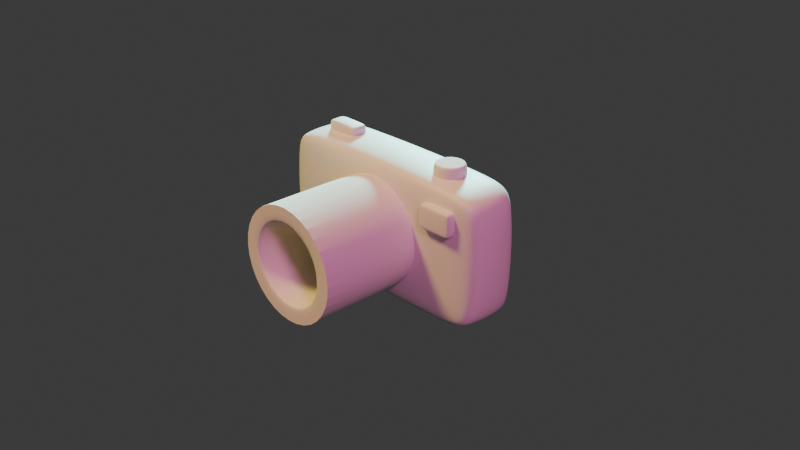 # Source: figma2.blend  (saved by Blender 4.3.32; exported with 4.5.12 LTS)
import bpy
from mathutils import Matrix  # noqa: F401  (used for matrix-valued properties, if any)

bpy.ops.wm.read_factory_settings(use_empty=True)
scene = bpy.context.scene
scene.name = 'Scene'

# ---- collections
col_collection = bpy.data.collections.new('Collection'); scene.collection.children.link(col_collection)

# ---- materials (node trees are filled in below, after node groups)
mat_material = bpy.data.materials.new('Material')
mat_material.alpha_threshold = 0.0
mat_material.roughness = 0.5
mat_material.line_color = (0.0, 0.0, 0.0, 1.0)

# ---- material node trees
mat_material.use_nodes = True; mat_material.node_tree.nodes.clear()
_N = mat_material.node_tree.nodes; _L = mat_material.node_tree.links
n0 = _N.new('ShaderNodeOutputMaterial'); n0.name = 'Material Output'; n0.location = (300, 300)
n1 = _N.new('ShaderNodeBsdfPrincipled'); n1.name = 'Principled BSDF'; n1.location = (10, 300)
n1.inputs[3].default_value = 1.45
_L.new(n1.outputs[0], n0.inputs[0])
n0.is_active_output = True

# ---- world
world_world = bpy.data.worlds.new('World'); scene.world = world_world
world_world.use_nodes = True; world_world.node_tree.nodes.clear()
_N = world_world.node_tree.nodes; _L = world_world.node_tree.links
n0 = _N.new('ShaderNodeOutputWorld'); n0.name = 'World Output'; n0.location = (300, 300)
n1 = _N.new('ShaderNodeBackground'); n1.name = 'Background'; n1.location = (10, 300)
n1.inputs[0].default_value = (0.05088, 0.05088, 0.05088, 1.0)
_L.new(n1.outputs[0], n0.inputs[0])
n0.is_active_output = True
world_world.color = (0.05088, 0.05088, 0.05088)
world_world.sun_shadow_jitter_overblur = 0.0

# ---- cameras
cam_camera = bpy.data.cameras.new('Camera')
cam_camera.clip_end = 100.0
cam_camera.ortho_scale = 7.314

# ---- lights
light_light = bpy.data.lights.new('Light', 'SUN')
light_light.color = (1.0, 0.6947, 0.09314)
light_light.angle = 0.1993
light_light.energy = 3.0
light_light.shadow_soft_size = 0.1
light_light.shadow_cascade_max_distance = 1000.0
light_light_001 = bpy.data.lights.new('Light.001', 'SUN')
light_light_001.color = (0.2983, 1.0, 1.0)
light_light_001.angle = 0.1993
light_light_001.shadow_soft_size = 0.1
light_light_001.shadow_cascade_max_distance = 1000.0
light_light_002 = bpy.data.lights.new('Light.002', 'SUN')
light_light_002.color = (1.0, 0.2122, 0.5702)
light_light_002.angle = 0.1993
light_light_002.energy = 2.0
light_light_002.shadow_soft_size = 0.1
light_light_002.shadow_cascade_max_distance = 1000.0

# ---- meshes
me_cube = bpy.data.meshes.new('Cube')
me_cube.from_pydata([(1.0, 1.0, 1.0), (1.0, 1.0, -1.0), (1.0, -1.0, 1.0), (1.0, -1.0, -1.0), (-1.0, 1.0, 1.0), (-1.0, 1.0, -1.0), (-1.0, -1.0, 1.0), (-1.0, -1.0, -1.0)], [], [(0, 4, 6, 2), (3, 2, 6, 7), (7, 6, 4, 5), (5, 1, 3, 7), (1, 0, 2, 3), (5, 4, 0, 1)])
me_cube.polygons.foreach_set('use_smooth', [True] * 6)
_uv = me_cube.uv_layers.new(name='UVMap')
_uv.uv.foreach_set('vector', [0.625, 0.5, 0.875, 0.5, 0.875, 0.75, 0.625, 0.75, 0.375, 0.75, 0.625, 0.75, 0.625, 1.0, 0.375, 1.0, 0.375, 0.0, 0.625, 0.0, 0.625, 0.25, 0.375, 0.25, 0.125, 0.5, 0.375, 0.5, 0.375, 0.75, 0.125, 0.75, 0.375, 0.5, 0.625, 0.5, 0.625, 0.75, 0.375, 0.75, 0.375, 0.25, 0.625, 0.25, 0.625, 0.5, 0.375, 0.5])
me_cube.materials.append(mat_material)
me_cube.use_mirror_vertex_groups = False
me_cube.update()
me_cylinder = bpy.data.meshes.new('Cylinder')
me_cylinder.from_pydata([(0.0, 1.0, -1.0), (0.0, 0.6682, 1.0), (0.1951, 0.9808, -1.0), (0.1304, 0.6554, 1.0), (0.3827, 0.9239, -1.0), (0.2557, 0.6173, 1.0), (0.5556, 0.8315, -1.0), (0.3712, 0.5556, 1.0), (0.7071, 0.7071, -1.0), (0.4725, 0.4725, 1.0), (0.8315, 0.5556, -1.0), (0.5556, 0.3712, 1.0), (0.9239, 0.3827, -1.0), (0.6173, 0.2557, 1.0), (0.9808, 0.1951, -1.0), (0.6554, 0.1304, 1.0), (1.0, 0.0, -1.0), (0.6682, 0.0, 1.0), (0.9808, -0.1951, -1.0), (0.6554, -0.1304, 1.0), (0.9239, -0.3827, -1.0), (0.6173, -0.2557, 1.0), (0.8315, -0.5556, -1.0), (0.5556, -0.3712, 1.0), (0.7071, -0.7071, -1.0), (0.4725, -0.4725, 1.0), (0.5556, -0.8315, -1.0), (0.3712, -0.5556, 1.0), (0.3827, -0.9239, -1.0), (0.2557, -0.6173, 1.0), (0.1951, -0.9808, -1.0), (0.1304, -0.6554, 1.0), (0.0, -1.0, -1.0), (0.0, -0.6682, 1.0), (-0.1951, -0.9808, -1.0), (-0.1304, -0.6554, 1.0), (-0.3827, -0.9239, -1.0), (-0.2557, -0.6173, 1.0), (-0.5556, -0.8315, -1.0), (-0.3712, -0.5556, 1.0), (-0.7071, -0.7071, -1.0), (-0.4725, -0.4725, 1.0), (-0.8315, -0.5556, -1.0), (-0.5556, -0.3712, 1.0), (-0.9239, -0.3827, -1.0), (-0.6173, -0.2557, 1.0), (-0.9808, -0.1951, -1.0), (-0.6554, -0.1304, 1.0), (-1.0, 0.0, -1.0), (-0.6682, 0.0, 1.0), (-0.9808, 0.1951, -1.0), (-0.6554, 0.1304, 1.0), (-0.9239, 0.3827, -1.0), (-0.6173, 0.2557, 1.0), (-0.8315, 0.5556, -1.0), (-0.5556, 0.3712, 1.0), (-0.7071, 0.7071, -1.0), (-0.4725, 0.4725, 1.0), (-0.5556, 0.8315, -1.0), (-0.3712, 0.5556, 1.0), (-0.3827, 0.9239, -1.0), (-0.2557, 0.6173, 1.0), (-0.1951, 0.9808, -1.0), (-0.1304, 0.6554, 1.0), (0.1951, 0.9808, 1.0), (0.0, 1.0, 1.0), (0.3827, 0.9239, 1.0), (0.5556, 0.8315, 1.0), (0.7071, 0.7071, 1.0), (0.8315, 0.5556, 1.0), (0.9239, 0.3827, 1.0), (0.9808, 0.1951, 1.0), (1.0, 0.0, 1.0), (0.9808, -0.1951, 1.0), (0.9239, -0.3827, 1.0), (0.8315, -0.5556, 1.0), (0.7071, -0.7071, 1.0), (0.5556, -0.8315, 1.0), (0.3827, -0.9239, 1.0), (0.1951, -0.9808, 1.0), (0.0, -1.0, 1.0), (-0.1951, -0.9808, 1.0), (-0.3827, -0.9239, 1.0), (-0.5556, -0.8315, 1.0), (-0.7071, -0.7071, 1.0), (-0.8315, -0.5556, 1.0), (-0.9239, -0.3827, 1.0), (-0.9808, -0.1951, 1.0), (-1.0, 0.0, 1.0), (-0.9808, 0.1951, 1.0), (-0.9239, 0.3827, 1.0), (-0.8315, 0.5556, 1.0), (-0.7071, 0.7071, 1.0), (-0.5556, 0.8315, 1.0), (-0.3827, 0.9239, 1.0), (-0.1951, 0.9808, 1.0), (0.1951, 0.9808, 1.0), (0.0, 1.0, 1.0), (0.3827, 0.9239, 1.0), (0.5556, 0.8315, 1.0), (0.7071, 0.7071, 1.0), (0.8315, 0.5556, 1.0), (0.9239, 0.3827, 1.0), (0.9808, 0.1951, 1.0), (1.0, 0.0, 1.0), (0.9808, -0.1951, 1.0), (0.9239, -0.3827, 1.0), (0.8315, -0.5556, 1.0), (0.7071, -0.7071, 1.0), (0.5556, -0.8315, 1.0), (0.3827, -0.9239, 1.0), (0.1951, -0.9808, 1.0), (0.0, -1.0, 1.0), (-0.1951, -0.9808, 1.0), (-0.3827, -0.9239, 1.0), (-0.5556, -0.8315, 1.0), (-0.7071, -0.7071, 1.0), (-0.8315, -0.5556, 1.0), (-0.9239, -0.3827, 1.0), (-0.9808, -0.1951, 1.0), (-1.0, 0.0, 1.0), (-0.9808, 0.1951, 1.0), (-0.9239, 0.3827, 1.0), (-0.8315, 0.5556, 1.0), (-0.7071, 0.7071, 1.0), (-0.5556, 0.8315, 1.0), (-0.3827, 0.9239, 1.0), (-0.1951, 0.9808, 1.0), (0.1951, 0.9808, 1.0), (0.0, 1.0, 1.0), (0.3827, 0.9239, 1.0), (0.5556, 0.8315, 1.0), (0.7071, 0.7071, 1.0), (0.8315, 0.5556, 1.0), (0.9239, 0.3827, 1.0), (0.9808, 0.1951, 1.0), (1.0, 0.0, 1.0), (0.9808, -0.1951, 1.0), (0.9239, -0.3827, 1.0), (0.8315, -0.5556, 1.0), (0.7071, -0.7071, 1.0), (0.5556, -0.8315, 1.0), (0.3827, -0.9239, 1.0), (0.1951, -0.9808, 1.0), (0.0, -1.0, 1.0), (-0.1951, -0.9808, 1.0), (-0.3827, -0.9239, 1.0), (-0.5556, -0.8315, 1.0), (-0.7071, -0.7071, 1.0), (-0.8315, -0.5556, 1.0), (-0.9239, -0.3827, 1.0), (-0.9808, -0.1951, 1.0), (-1.0, 0.0, 1.0), (-0.9808, 0.1951, 1.0), (-0.9239, 0.3827, 1.0), (-0.8315, 0.5556, 1.0), (-0.7071, 0.7071, 1.0), (-0.5556, 0.8315, 1.0), (-0.3827, 0.9239, 1.0), (-0.1951, 0.9808, 1.0), (0.1951, 0.9808, 1.0), (0.0, 1.0, 1.0), (0.3827, 0.9239, 1.0), (0.5556, 0.8315, 1.0), (0.7071, 0.7071, 1.0), (0.8315, 0.5556, 1.0), (0.9239, 0.3827, 1.0), (0.9808, 0.1951, 1.0), (1.0, 0.0, 1.0), (0.9808, -0.1951, 1.0), (0.9239, -0.3827, 1.0), (0.8315, -0.5556, 1.0), (0.7071, -0.7071, 1.0), (0.5556, -0.8315, 1.0), (0.3827, -0.9239, 1.0), (0.1951, -0.9808, 1.0), (0.0, -1.0, 1.0), (-0.1951, -0.9808, 1.0), (-0.3827, -0.9239, 1.0), (-0.5556, -0.8315, 1.0), (-0.7071, -0.7071, 1.0), (-0.8315, -0.5556, 1.0), (-0.9239, -0.3827, 1.0), (-0.9808, -0.1951, 1.0), (-1.0, 0.0, 1.0), (-0.9808, 0.1951, 1.0), (-0.9239, 0.3827, 1.0), (-0.8315, 0.5556, 1.0), (-0.7071, 0.7071, 1.0), (-0.5556, 0.8315, 1.0), (-0.3827, 0.9239, 1.0), (-0.1951, 0.9808, 1.0), (0.1304, 0.6554, -1.898), (0.0, 0.6682, -1.898), (0.2557, 0.6173, -1.898), (0.3712, 0.5556, -1.898), (0.4725, 0.4725, -1.898), (0.5556, 0.3712, -1.898), (0.6173, 0.2557, -1.898), (0.6554, 0.1304, -1.898), (0.6682, -1.267e-07, -1.898), (0.6554, -0.1304, -1.898), (0.6173, -0.2557, -1.898), (0.5556, -0.3712, -1.898), (0.4725, -0.4725, -1.898), (0.3712, -0.5556, -1.898), (0.2557, -0.6173, -1.898), (0.1304, -0.6554, -1.898), (0.0, -0.6682, -1.898), (-0.1304, -0.6554, -1.898), (-0.2557, -0.6173, -1.898), (-0.3712, -0.5556, -1.898), (-0.4725, -0.4725, -1.898), (-0.5556, -0.3712, -1.898), (-0.6173, -0.2557, -1.898), (-0.6554, -0.1304, -1.898), (-0.6682, -1.267e-07, -1.898), (-0.6554, 0.1304, -1.898), (-0.6173, 0.2557, -1.898), (-0.5556, 0.3712, -1.898), (-0.4725, 0.4725, -1.898), (-0.3712, 0.5556, -1.898), (-0.2557, 0.6173, -1.898), (-0.1304, 0.6554, -1.898)], [], [(0, 65, 64, 2), (2, 64, 66, 4), (4, 66, 67, 6), (6, 67, 68, 8), (8, 68, 69, 10), (10, 69, 70, 12), (12, 70, 71, 14), (14, 71, 72, 16), (16, 72, 73, 18), (18, 73, 74, 20), (20, 74, 75, 22), (22, 75, 76, 24), (24, 76, 77, 26), (26, 77, 78, 28), (28, 78, 79, 30), (30, 79, 80, 32), (32, 80, 81, 34), (34, 81, 82, 36), (36, 82, 83, 38), (38, 83, 84, 40), (40, 84, 85, 42), (42, 85, 86, 44), (44, 86, 87, 46), (46, 87, 88, 48), (48, 88, 89, 50), (50, 89, 90, 52), (52, 90, 91, 54), (54, 91, 92, 56), (56, 92, 93, 58), (58, 93, 94, 60), (27, 25, 204, 205), (60, 94, 95, 62), (62, 95, 65, 0), (0, 2, 4, 6, 8, 10, 12, 14, 16, 18, 20, 22, 24, 26, 28, 30, 32, 34, 36, 38, 40, 42, 44, 46, 48, 50, 52, 54, 56, 58, 60, 62), (97, 96, 64, 65), (96, 98, 66, 64), (98, 99, 67, 66), (99, 100, 68, 67), (100, 101, 69, 68), (101, 102, 70, 69), (102, 103, 71, 70), (103, 104, 72, 71), (104, 105, 73, 72), (105, 106, 74, 73), (106, 107, 75, 74), (107, 108, 76, 75), (108, 109, 77, 76), (109, 110, 78, 77), (110, 111, 79, 78), (111, 112, 80, 79), (112, 113, 81, 80), (113, 114, 82, 81), (114, 115, 83, 82), (115, 116, 84, 83), (116, 117, 85, 84), (117, 118, 86, 85), (118, 119, 87, 86), (119, 120, 88, 87), (120, 121, 89, 88), (121, 122, 90, 89), (122, 123, 91, 90), (123, 124, 92, 91), (124, 125, 93, 92), (125, 126, 94, 93), (126, 127, 95, 94), (127, 97, 65, 95), (129, 128, 96, 97), (128, 130, 98, 96), (130, 131, 99, 98), (131, 132, 100, 99), (132, 133, 101, 100), (133, 134, 102, 101), (134, 135, 103, 102), (135, 136, 104, 103), (136, 137, 105, 104), (137, 138, 106, 105), (138, 139, 107, 106), (139, 140, 108, 107), (140, 141, 109, 108), (141, 142, 110, 109), (142, 143, 111, 110), (143, 144, 112, 111), (144, 145, 113, 112), (145, 146, 114, 113), (146, 147, 115, 114), (147, 148, 116, 115), (148, 149, 117, 116), (149, 150, 118, 117), (150, 151, 119, 118), (151, 152, 120, 119), (152, 153, 121, 120), (153, 154, 122, 121), (154, 155, 123, 122), (155, 156, 124, 123), (156, 157, 125, 124), (157, 158, 126, 125), (158, 159, 127, 126), (159, 129, 97, 127), (161, 160, 128, 129), (160, 162, 130, 128), (162, 163, 131, 130), (163, 164, 132, 131), (164, 165, 133, 132), (165, 166, 134, 133), (166, 167, 135, 134), (167, 168, 136, 135), (168, 169, 137, 136), (169, 170, 138, 137), (170, 171, 139, 138), (171, 172, 140, 139), (172, 173, 141, 140), (173, 174, 142, 141), (174, 175, 143, 142), (175, 176, 144, 143), (176, 177, 145, 144), (177, 178, 146, 145), (178, 179, 147, 146), (179, 180, 148, 147), (180, 181, 149, 148), (181, 182, 150, 149), (182, 183, 151, 150), (183, 184, 152, 151), (184, 185, 153, 152), (185, 186, 154, 153), (186, 187, 155, 154), (187, 188, 156, 155), (188, 189, 157, 156), (189, 190, 158, 157), (190, 191, 159, 158), (191, 161, 129, 159), (1, 3, 160, 161), (3, 5, 162, 160), (5, 7, 163, 162), (7, 9, 164, 163), (9, 11, 165, 164), (11, 13, 166, 165), (13, 15, 167, 166), (15, 17, 168, 167), (17, 19, 169, 168), (19, 21, 170, 169), (21, 23, 171, 170), (23, 25, 172, 171), (25, 27, 173, 172), (27, 29, 174, 173), (29, 31, 175, 174), (31, 33, 176, 175), (33, 35, 177, 176), (35, 37, 178, 177), (37, 39, 179, 178), (39, 41, 180, 179), (41, 43, 181, 180), (43, 45, 182, 181), (45, 47, 183, 182), (47, 49, 184, 183), (49, 51, 185, 184), (51, 53, 186, 185), (53, 55, 187, 186), (55, 57, 188, 187), (57, 59, 189, 188), (59, 61, 190, 189), (61, 63, 191, 190), (63, 1, 161, 191), (192, 193, 223, 222, 221, 220, 219, 218, 217, 216, 215, 214, 213, 212, 211, 210, 209, 208, 207, 206, 205, 204, 203, 202, 201, 200, 199, 198, 197, 196, 195, 194), (55, 53, 218, 219), (29, 27, 205, 206), (3, 1, 193, 192), (57, 55, 219, 220), (31, 29, 206, 207), (5, 3, 192, 194), (59, 57, 220, 221), (33, 31, 207, 208), (7, 5, 194, 195), (61, 59, 221, 222), (35, 33, 208, 209), (9, 7, 195, 196), (63, 61, 222, 223), (37, 35, 209, 210), (11, 9, 196, 197), (1, 63, 223, 193), (39, 37, 210, 211), (13, 11, 197, 198), (41, 39, 211, 212), (15, 13, 198, 199), (43, 41, 212, 213), (17, 15, 199, 200), (45, 43, 213, 214), (19, 17, 200, 201), (47, 45, 214, 215), (21, 19, 201, 202), (49, 47, 215, 216), (23, 21, 202, 203), (51, 49, 216, 217), (25, 23, 203, 204), (53, 51, 217, 218)])
me_cylinder.polygons.foreach_set('use_smooth', [True] * 194)
_uv = me_cylinder.uv_layers.new(name='UVMap')
_uv.uv.foreach_set('vector', [1.0, 0.5, 1.0, 1.0, 0.9688, 1.0, 0.9688, 0.5, 0.9688, 0.5, 0.9688, 1.0, 0.9375, 1.0, 0.9375, 0.5, 0.9375, 0.5, 0.9375, 1.0, 0.9062, 1.0, 0.9062, 0.5, 0.9062, 0.5, 0.9062, 1.0, 0.875, 1.0, 0.875, 0.5, 0.875, 0.5, 0.875, 1.0, 0.8438, 1.0, 0.8438, 0.5, 0.8438, 0.5, 0.8438, 1.0, 0.8125, 1.0, 0.8125, 0.5, 0.8125, 0.5, 0.8125, 1.0, 0.7812, 1.0, 0.7812, 0.5, 0.7812, 0.5, 0.7812, 1.0, 0.75, 1.0, 0.75, 0.5, 0.75, 0.5, 0.75, 1.0, 0.7188, 1.0, 0.7188, 0.5, 0.7188, 0.5, 0.7188, 1.0, 0.6875, 1.0, 0.6875, 0.5, 0.6875, 0.5, 0.6875, 1.0, 0.6562, 1.0, 0.6562, 0.5, 0.6562, 0.5, 0.6562, 1.0, 0.625, 1.0, 0.625, 0.5, 0.625, 0.5, 0.625, 1.0, 0.5938, 1.0, 0.5938, 0.5, 0.5938, 0.5, 0.5938, 1.0, 0.5625, 1.0, 0.5625, 0.5, 0.5625, 0.5, 0.5625, 1.0, 0.5312, 1.0, 0.5312, 0.5, 0.5312, 0.5, 0.5312, 1.0, 0.5, 1.0, 0.5, 0.5, 0.5, 0.5, 0.5, 1.0, 0.4688, 1.0, 0.4688, 0.5, 0.4688, 0.5, 0.4688, 1.0, 0.4375, 1.0, 0.4375, 0.5, 0.4375, 0.5, 0.4375, 1.0, 0.4062, 1.0, 0.4062, 0.5, 0.4062, 0.5, 0.4062, 1.0, 0.375, 1.0, 0.375, 0.5, 0.375, 0.5, 0.375, 1.0, 0.3438, 1.0, 0.3438, 0.5, 0.3438, 0.5, 0.3438, 1.0, 0.3125, 1.0, 0.3125, 0.5, 0.3125, 0.5, 0.3125, 1.0, 0.2812, 1.0, 0.2812, 0.5, 0.2812, 0.5, 0.2812, 1.0, 0.25, 1.0, 0.25, 0.5, 0.25, 0.5, 0.25, 1.0, 0.2188, 1.0, 0.2188, 0.5, 0.2188, 0.5, 0.2188, 1.0, 0.1875, 1.0, 0.1875, 0.5, 0.1875, 0.5, 0.1875, 1.0, 0.1562, 1.0, 0.1562, 0.5, 0.1562, 0.5, 0.1562, 1.0, 0.125, 1.0, 0.125, 0.5, 0.125, 0.5, 0.125, 1.0, 0.09375, 1.0, 0.09375, 0.5, 0.09375, 0.5, 0.09375, 1.0, 0.0625, 1.0, 0.0625, 0.5, 0.3391, 0.1167, 0.3634, 0.1366, 0.3634, 0.1366, 0.3391, 0.1167, 0.0625, 0.5, 0.0625, 1.0, 0.03125, 1.0, 0.03125, 0.5, 0.03125, 0.5, 0.03125, 1.0, 0.0, 1.0, 0.0, 0.5, 0.75, 0.49, 0.7968, 0.4854, 0.8418, 0.4717, 0.8833, 0.4496, 0.9197, 0.4197, 0.9496, 0.3833, 0.9717, 0.3418, 0.9854, 0.2968, 0.99, 0.25, 0.9854, 0.2032, 0.9717, 0.1582, 0.9496, 0.1167, 0.9197, 0.08029, 0.8833, 0.05045, 0.8418, 0.02827, 0.7968, 0.01461, 0.75, 0.01, 0.7032, 0.01461, 0.6582, 0.02827, 0.6167, 0.05045, 0.5803, 0.08029, 0.5504, 0.1167, 0.5283, 0.1582, 0.5146, 0.2032, 0.51, 0.25, 0.5146, 0.2968, 0.5283, 0.3418, 0.5504, 0.3833, 0.5803, 0.4197, 0.6167, 0.4496, 0.6582, 0.4717, 0.7032, 0.4854, 0.25, 0.49, 0.2968, 0.4854, 0.2968, 0.4854, 0.25, 0.49, 0.2968, 0.4854, 0.3418, 0.4717, 0.3418, 0.4717, 0.2968, 0.4854, 0.3418, 0.4717, 0.3833, 0.4496, 0.3833, 0.4496, 0.3418, 0.4717, 0.3833, 0.4496, 0.4197, 0.4197, 0.4197, 0.4197, 0.3833, 0.4496, 0.4197, 0.4197, 0.4496, 0.3833, 0.4496, 0.3833, 0.4197, 0.4197, 0.4496, 0.3833, 0.4717, 0.3418, 0.4717, 0.3418, 0.4496, 0.3833, 0.4717, 0.3418, 0.4854, 0.2968, 0.4854, 0.2968, 0.4717, 0.3418, 0.4854, 0.2968, 0.49, 0.25, 0.49, 0.25, 0.4854, 0.2968, 0.49, 0.25, 0.4854, 0.2032, 0.4854, 0.2032, 0.49, 0.25, 0.4854, 0.2032, 0.4717, 0.1582, 0.4717, 0.1582, 0.4854, 0.2032, 0.4717, 0.1582, 0.4496, 0.1167, 0.4496, 0.1167, 0.4717, 0.1582, 0.4496, 0.1167, 0.4197, 0.08029, 0.4197, 0.08029, 0.4496, 0.1167, 0.4197, 0.08029, 0.3833, 0.05045, 0.3833, 0.05045, 0.4197, 0.08029, 0.3833, 0.05045, 0.3418, 0.02827, 0.3418, 0.02827, 0.3833, 0.05045, 0.3418, 0.02827, 0.2968, 0.01461, 0.2968, 0.01461, 0.3418, 0.02827, 0.2968, 0.01461, 0.25, 0.01, 0.25, 0.01, 0.2968, 0.01461, 0.25, 0.01, 0.2032, 0.01461, 0.2032, 0.01461, 0.25, 0.01, 0.2032, 0.01461, 0.1582, 0.02827, 0.1582, 0.02827, 0.2032, 0.01461, 0.1582, 0.02827, 0.1167, 0.05045, 0.1167, 0.05045, 0.1582, 0.02827, 0.1167, 0.05045, 0.08029, 0.08029, 0.08029, 0.08029, 0.1167, 0.05045, 0.08029, 0.08029, 0.05045, 0.1167, 0.05045, 0.1167, 0.08029, 0.08029, 0.05045, 0.1167, 0.02827, 0.1582, 0.02827, 0.1582, 0.05045, 0.1167, 0.02827, 0.1582, 0.01461, 0.2032, 0.01461, 0.2032, 0.02827, 0.1582, 0.01461, 0.2032, 0.01, 0.25, 0.01, 0.25, 0.01461, 0.2032, 0.01, 0.25, 0.01461, 0.2968, 0.01461, 0.2968, 0.01, 0.25, 0.01461, 0.2968, 0.02827, 0.3418, 0.02827, 0.3418, 0.01461, 0.2968, 0.02827, 0.3418, 0.05045, 0.3833, 0.05045, 0.3833, 0.02827, 0.3418, 0.05045, 0.3833, 0.08029, 0.4197, 0.08029, 0.4197, 0.05045, 0.3833, 0.08029, 0.4197, 0.1167, 0.4496, 0.1167, 0.4496, 0.08029, 0.4197, 0.1167, 0.4496, 0.1582, 0.4717, 0.1582, 0.4717, 0.1167, 0.4496, 0.1582, 0.4717, 0.2032, 0.4854, 0.2032, 0.4854, 0.1582, 0.4717, 0.2032, 0.4854, 0.25, 0.49, 0.25, 0.49, 0.2032, 0.4854, 0.25, 0.49, 0.2968, 0.4854, 0.2968, 0.4854, 0.25, 0.49, 0.2968, 0.4854, 0.3418, 0.4717, 0.3418, 0.4717, 0.2968, 0.4854, 0.3418, 0.4717, 0.3833, 0.4496, 0.3833, 0.4496, 0.3418, 0.4717, 0.3833, 0.4496, 0.4197, 0.4197, 0.4197, 0.4197, 0.3833, 0.4496, 0.4197, 0.4197, 0.4496, 0.3833, 0.4496, 0.3833, 0.4197, 0.4197, 0.4496, 0.3833, 0.4717, 0.3418, 0.4717, 0.3418, 0.4496, 0.3833, 0.4717, 0.3418, 0.4854, 0.2968, 0.4854, 0.2968, 0.4717, 0.3418, 0.4854, 0.2968, 0.49, 0.25, 0.49, 0.25, 0.4854, 0.2968, 0.49, 0.25, 0.4854, 0.2032, 0.4854, 0.2032, 0.49, 0.25, 0.4854, 0.2032, 0.4717, 0.1582, 0.4717, 0.1582, 0.4854, 0.2032, 0.4717, 0.1582, 0.4496, 0.1167, 0.4496, 0.1167, 0.4717, 0.1582, 0.4496, 0.1167, 0.4197, 0.08029, 0.4197, 0.08029, 0.4496, 0.1167, 0.4197, 0.08029, 0.3833, 0.05045, 0.3833, 0.05045, 0.4197, 0.08029, 0.3833, 0.05045, 0.3418, 0.02827, 0.3418, 0.02827, 0.3833, 0.05045, 0.3418, 0.02827, 0.2968, 0.01461, 0.2968, 0.01461, 0.3418, 0.02827, 0.2968, 0.01461, 0.25, 0.01, 0.25, 0.01, 0.2968, 0.01461, 0.25, 0.01, 0.2032, 0.01461, 0.2032, 0.01461, 0.25, 0.01, 0.2032, 0.01461, 0.1582, 0.02827, 0.1582, 0.02827, 0.2032, 0.01461, 0.1582, 0.02827, 0.1167, 0.05045, 0.1167, 0.05045, 0.1582, 0.02827, 0.1167, 0.05045, 0.08029, 0.08029, 0.08029, 0.08029, 0.1167, 0.05045, 0.08029, 0.08029, 0.05045, 0.1167, 0.05045, 0.1167, 0.08029, 0.08029, 0.05045, 0.1167, 0.02827, 0.1582, 0.02827, 0.1582, 0.05045, 0.1167, 0.02827, 0.1582, 0.01461, 0.2032, 0.01461, 0.2032, 0.02827, 0.1582, 0.01461, 0.2032, 0.01, 0.25, 0.01, 0.25, 0.01461, 0.2032, 0.01, 0.25, 0.01461, 0.2968, 0.01461, 0.2968, 0.01, 0.25, 0.01461, 0.2968, 0.02827, 0.3418, 0.02827, 0.3418, 0.01461, 0.2968, 0.02827, 0.3418, 0.05045, 0.3833, 0.05045, 0.3833, 0.02827, 0.3418, 0.05045, 0.3833, 0.08029, 0.4197, 0.08029, 0.4197, 0.05045, 0.3833, 0.08029, 0.4197, 0.1167, 0.4496, 0.1167, 0.4496, 0.08029, 0.4197, 0.1167, 0.4496, 0.1582, 0.4717, 0.1582, 0.4717, 0.1167, 0.4496, 0.1582, 0.4717, 0.2032, 0.4854, 0.2032, 0.4854, 0.1582, 0.4717, 0.2032, 0.4854, 0.25, 0.49, 0.25, 0.49, 0.2032, 0.4854, 0.25, 0.49, 0.2968, 0.4854, 0.2968, 0.4854, 0.25, 0.49, 0.2968, 0.4854, 0.3418, 0.4717, 0.3418, 0.4717, 0.2968, 0.4854, 0.3418, 0.4717, 0.3833, 0.4496, 0.3833, 0.4496, 0.3418, 0.4717, 0.3833, 0.4496, 0.4197, 0.4197, 0.4197, 0.4197, 0.3833, 0.4496, 0.4197, 0.4197, 0.4496, 0.3833, 0.4496, 0.3833, 0.4197, 0.4197, 0.4496, 0.3833, 0.4717, 0.3418, 0.4717, 0.3418, 0.4496, 0.3833, 0.4717, 0.3418, 0.4854, 0.2968, 0.4854, 0.2968, 0.4717, 0.3418, 0.4854, 0.2968, 0.49, 0.25, 0.49, 0.25, 0.4854, 0.2968, 0.49, 0.25, 0.4854, 0.2032, 0.4854, 0.2032, 0.49, 0.25, 0.4854, 0.2032, 0.4717, 0.1582, 0.4717, 0.1582, 0.4854, 0.2032, 0.4717, 0.1582, 0.4496, 0.1167, 0.4496, 0.1167, 0.4717, 0.1582, 0.4496, 0.1167, 0.4197, 0.08029, 0.4197, 0.08029, 0.4496, 0.1167, 0.4197, 0.08029, 0.3833, 0.05045, 0.3833, 0.05045, 0.4197, 0.08029, 0.3833, 0.05045, 0.3418, 0.02827, 0.3418, 0.02827, 0.3833, 0.05045, 0.3418, 0.02827, 0.2968, 0.01461, 0.2968, 0.01461, 0.3418, 0.02827, 0.2968, 0.01461, 0.25, 0.01, 0.25, 0.01, 0.2968, 0.01461, 0.25, 0.01, 0.2032, 0.01461, 0.2032, 0.01461, 0.25, 0.01, 0.2032, 0.01461, 0.1582, 0.02827, 0.1582, 0.02827, 0.2032, 0.01461, 0.1582, 0.02827, 0.1167, 0.05045, 0.1167, 0.05045, 0.1582, 0.02827, 0.1167, 0.05045, 0.08029, 0.08029, 0.08029, 0.08029, 0.1167, 0.05045, 0.08029, 0.08029, 0.05045, 0.1167, 0.05045, 0.1167, 0.08029, 0.08029, 0.05045, 0.1167, 0.02827, 0.1582, 0.02827, 0.1582, 0.05045, 0.1167, 0.02827, 0.1582, 0.01461, 0.2032, 0.01461, 0.2032, 0.02827, 0.1582, 0.01461, 0.2032, 0.01, 0.25, 0.01, 0.25, 0.01461, 0.2032, 0.01, 0.25, 0.01461, 0.2968, 0.01461, 0.2968, 0.01, 0.25, 0.01461, 0.2968, 0.02827, 0.3418, 0.02827, 0.3418, 0.01461, 0.2968, 0.02827, 0.3418, 0.05045, 0.3833, 0.05045, 0.3833, 0.02827, 0.3418, 0.05045, 0.3833, 0.08029, 0.4197, 0.08029, 0.4197, 0.05045, 0.3833, 0.08029, 0.4197, 0.1167, 0.4496, 0.1167, 0.4496, 0.08029, 0.4197, 0.1167, 0.4496, 0.1582, 0.4717, 0.1582, 0.4717, 0.1167, 0.4496, 0.1582, 0.4717, 0.2032, 0.4854, 0.2032, 0.4854, 0.1582, 0.4717, 0.2032, 0.4854, 0.25, 0.49, 0.25, 0.49, 0.2032, 0.4854, 0.25, 0.4104, 0.2813, 0.4073, 0.2968, 0.4854, 0.25, 0.49, 0.2813, 0.4073, 0.3114, 0.3982, 0.3418, 0.4717, 0.2968, 0.4854, 0.3114, 0.3982, 0.3391, 0.3833, 0.3833, 0.4496, 0.3418, 0.4717, 0.3391, 0.3833, 0.3634, 0.3634, 0.4197, 0.4197, 0.3833, 0.4496, 0.3634, 0.3634, 0.3833, 0.3391, 0.4496, 0.3833, 0.4197, 0.4197, 0.3833, 0.3391, 0.3982, 0.3114, 0.4717, 0.3418, 0.4496, 0.3833, 0.3982, 0.3114, 0.4073, 0.2813, 0.4854, 0.2968, 0.4717, 0.3418, 0.4073, 0.2813, 0.4104, 0.25, 0.49, 0.25, 0.4854, 0.2968, 0.4104, 0.25, 0.4073, 0.2187, 0.4854, 0.2032, 0.49, 0.25, 0.4073, 0.2187, 0.3982, 0.1886, 0.4717, 0.1582, 0.4854, 0.2032, 0.3982, 0.1886, 0.3833, 0.1609, 0.4496, 0.1167, 0.4717, 0.1582, 0.3833, 0.1609, 0.3634, 0.1366, 0.4197, 0.08029, 0.4496, 0.1167, 0.3634, 0.1366, 0.3391, 0.1167, 0.3833, 0.05045, 0.4197, 0.08029, 0.3391, 0.1167, 0.3114, 0.1018, 0.3418, 0.02827, 0.3833, 0.05045, 0.3114, 0.1018, 0.2813, 0.09271, 0.2968, 0.01461, 0.3418, 0.02827, 0.2813, 0.09271, 0.25, 0.08963, 0.25, 0.01, 0.2968, 0.01461, 0.25, 0.08963, 0.2187, 0.09271, 0.2032, 0.01461, 0.25, 0.01, 0.2187, 0.09271, 0.1886, 0.1018, 0.1582, 0.02827, 0.2032, 0.01461, 0.1886, 0.1018, 0.1609, 0.1167, 0.1167, 0.05045, 0.1582, 0.02827, 0.1609, 0.1167, 0.1366, 0.1366, 0.08029, 0.08029, 0.1167, 0.05045, 0.1366, 0.1366, 0.1167, 0.1609, 0.05045, 0.1167, 0.08029, 0.08029, 0.1167, 0.1609, 0.1018, 0.1886, 0.02827, 0.1582, 0.05045, 0.1167, 0.1018, 0.1886, 0.09271, 0.2187, 0.01461, 0.2032, 0.02827, 0.1582, 0.09271, 0.2187, 0.08963, 0.25, 0.01, 0.25, 0.01461, 0.2032, 0.08963, 0.25, 0.09271, 0.2813, 0.01461, 0.2968, 0.01, 0.25, 0.09271, 0.2813, 0.1018, 0.3114, 0.02827, 0.3418, 0.01461, 0.2968, 0.1018, 0.3114, 0.1167, 0.3391, 0.05045, 0.3833, 0.02827, 0.3418, 0.1167, 0.3391, 0.1366, 0.3634, 0.08029, 0.4197, 0.05045, 0.3833, 0.1366, 0.3634, 0.1609, 0.3833, 0.1167, 0.4496, 0.08029, 0.4197, 0.1609, 0.3833, 0.1886, 0.3982, 0.1582, 0.4717, 0.1167, 0.4496, 0.1886, 0.3982, 0.2187, 0.4073, 0.2032, 0.4854, 0.1582, 0.4717, 0.2187, 0.4073, 0.25, 0.4104, 0.25, 0.49, 0.2032, 0.4854, 0.2813, 0.4073, 0.25, 0.4104, 0.2187, 0.4073, 0.1886, 0.3982, 0.1609, 0.3833, 0.1366, 0.3634, 0.1167, 0.3391, 0.1018, 0.3114, 0.09271, 0.2813, 0.08963, 0.25, 0.09271, 0.2187, 0.1018, 0.1886, 0.1167, 0.1609, 0.1366, 0.1366, 0.1609, 0.1167, 0.1886, 0.1018, 0.2187, 0.09271, 0.25, 0.08963, 0.2813, 0.09271, 0.3114, 0.1018, 0.3391, 0.1167, 0.3634, 0.1366, 0.3833, 0.1609, 0.3982, 0.1886, 0.4073, 0.2187, 0.4104, 0.25, 0.4073, 0.2813, 0.3982, 0.3114, 0.3833, 0.3391, 0.3634, 0.3634, 0.3391, 0.3833, 0.3114, 0.3982, 0.1167, 0.3391, 0.1018, 0.3114, 0.1018, 0.3114, 0.1167, 0.3391, 0.3114, 0.1018, 0.3391, 0.1167, 0.3391, 0.1167, 0.3114, 0.1018, 0.2813, 0.4073, 0.25, 0.4104, 0.25, 0.4104, 0.2813, 0.4073, 0.1366, 0.3634, 0.1167, 0.3391, 0.1167, 0.3391, 0.1366, 0.3634, 0.2813, 0.09271, 0.3114, 0.1018, 0.3114, 0.1018, 0.2813, 0.09271, 0.3114, 0.3982, 0.2813, 0.4073, 0.2813, 0.4073, 0.3114, 0.3982, 0.1609, 0.3833, 0.1366, 0.3634, 0.1366, 0.3634, 0.1609, 0.3833, 0.25, 0.08963, 0.2813, 0.09271, 0.2813, 0.09271, 0.25, 0.08963, 0.3391, 0.3833, 0.3114, 0.3982, 0.3114, 0.3982, 0.3391, 0.3833, 0.1886, 0.3982, 0.1609, 0.3833, 0.1609, 0.3833, 0.1886, 0.3982, 0.2187, 0.09271, 0.25, 0.08963, 0.25, 0.08963, 0.2187, 0.09271, 0.3634, 0.3634, 0.3391, 0.3833, 0.3391, 0.3833, 0.3634, 0.3634, 0.2187, 0.4073, 0.1886, 0.3982, 0.1886, 0.3982, 0.2187, 0.4073, 0.1886, 0.1018, 0.2187, 0.09271, 0.2187, 0.09271, 0.1886, 0.1018, 0.3833, 0.3391, 0.3634, 0.3634, 0.3634, 0.3634, 0.3833, 0.3391, 0.25, 0.4104, 0.2187, 0.4073, 0.2187, 0.4073, 0.25, 0.4104, 0.1609, 0.1167, 0.1886, 0.1018, 0.1886, 0.1018, 0.1609, 0.1167, 0.3982, 0.3114, 0.3833, 0.3391, 0.3833, 0.3391, 0.3982, 0.3114, 0.1366, 0.1366, 0.1609, 0.1167, 0.1609, 0.1167, 0.1366, 0.1366, 0.4073, 0.2813, 0.3982, 0.3114, 0.3982, 0.3114, 0.4073, 0.2813, 0.1167, 0.1609, 0.1366, 0.1366, 0.1366, 0.1366, 0.1167, 0.1609, 0.4104, 0.25, 0.4073, 0.2813, 0.4073, 0.2813, 0.4104, 0.25, 0.1018, 0.1886, 0.1167, 0.1609, 0.1167, 0.1609, 0.1018, 0.1886, 0.4073, 0.2187, 0.4104, 0.25, 0.4104, 0.25, 0.4073, 0.2187, 0.09271, 0.2187, 0.1018, 0.1886, 0.1018, 0.1886, 0.09271, 0.2187, 0.3982, 0.1886, 0.4073, 0.2187, 0.4073, 0.2187, 0.3982, 0.1886, 0.08963, 0.25, 0.09271, 0.2187, 0.09271, 0.2187, 0.08963, 0.25, 0.3833, 0.1609, 0.3982, 0.1886, 0.3982, 0.1886, 0.3833, 0.1609, 0.09271, 0.2813, 0.08963, 0.25, 0.08963, 0.25, 0.09271, 0.2813, 0.3634, 0.1366, 0.3833, 0.1609, 0.3833, 0.1609, 0.3634, 0.1366, 0.1018, 0.3114, 0.09271, 0.2813, 0.09271, 0.2813, 0.1018, 0.3114])
me_cylinder.update()
me_cube_001 = bpy.data.meshes.new('Cube.001')
me_cube_001.from_pydata([(1.0, 1.0, 1.0), (1.0, 1.0, -1.0), (1.0, -1.0, 1.0), (1.0, -1.0, -1.0), (-1.0, 1.0, 1.0), (-1.0, 1.0, -1.0), (-1.0, -1.0, 1.0), (-1.0, -1.0, -1.0)], [], [(0, 4, 6, 2), (3, 2, 6, 7), (7, 6, 4, 5), (5, 1, 3, 7), (1, 0, 2, 3), (5, 4, 0, 1)])
me_cube_001.polygons.foreach_set('use_smooth', [True] * 6)
_uv = me_cube_001.uv_layers.new(name='UVMap')
_uv.uv.foreach_set('vector', [0.625, 0.5, 0.875, 0.5, 0.875, 0.75, 0.625, 0.75, 0.375, 0.75, 0.625, 0.75, 0.625, 1.0, 0.375, 1.0, 0.375, 0.0, 0.625, 0.0, 0.625, 0.25, 0.375, 0.25, 0.125, 0.5, 0.375, 0.5, 0.375, 0.75, 0.125, 0.75, 0.375, 0.5, 0.625, 0.5, 0.625, 0.75, 0.375, 0.75, 0.375, 0.25, 0.625, 0.25, 0.625, 0.5, 0.375, 0.5])
me_cube_001.materials.append(mat_material)
me_cube_001.use_mirror_vertex_groups = False
me_cube_001.update()
me_cube_002 = bpy.data.meshes.new('Cube.002')
me_cube_002.from_pydata([(1.0, 1.0, 1.0), (1.0, 1.0, -1.0), (1.0, -1.0, 1.0), (1.0, -1.0, -1.0), (-1.0, 1.0, 1.0), (-1.0, 1.0, -1.0), (-1.0, -1.0, 1.0), (-1.0, -1.0, -1.0)], [], [(0, 4, 6, 2), (3, 2, 6, 7), (7, 6, 4, 5), (5, 1, 3, 7), (1, 0, 2, 3), (5, 4, 0, 1)])
me_cube_002.polygons.foreach_set('use_smooth', [True] * 6)
_uv = me_cube_002.uv_layers.new(name='UVMap')
_uv.uv.foreach_set('vector', [0.625, 0.5, 0.875, 0.5, 0.875, 0.75, 0.625, 0.75, 0.375, 0.75, 0.625, 0.75, 0.625, 1.0, 0.375, 1.0, 0.375, 0.0, 0.625, 0.0, 0.625, 0.25, 0.375, 0.25, 0.125, 0.5, 0.375, 0.5, 0.375, 0.75, 0.125, 0.75, 0.375, 0.5, 0.625, 0.5, 0.625, 0.75, 0.375, 0.75, 0.375, 0.25, 0.625, 0.25, 0.625, 0.5, 0.375, 0.5])
me_cube_002.materials.append(mat_material)
me_cube_002.use_mirror_vertex_groups = False
me_cube_002.update()
me_cylinder_001 = bpy.data.meshes.new('Cylinder.001')
me_cylinder_001.from_pydata([(0.0, 1.0, -1.0), (0.0, 0.6682, 1.0), (0.1951, 0.9808, -1.0), (0.1304, 0.6554, 1.0), (0.3827, 0.9239, -1.0), (0.2557, 0.6173, 1.0), (0.5556, 0.8315, -1.0), (0.3712, 0.5556, 1.0), (0.7071, 0.7071, -1.0), (0.4725, 0.4725, 1.0), (0.8315, 0.5556, -1.0), (0.5556, 0.3712, 1.0), (0.9239, 0.3827, -1.0), (0.6173, 0.2557, 1.0), (0.9808, 0.1951, -1.0), (0.6554, 0.1304, 1.0), (1.0, 0.0, -1.0), (0.6682, 0.0, 1.0), (0.9808, -0.1951, -1.0), (0.6554, -0.1304, 1.0), (0.9239, -0.3827, -1.0), (0.6173, -0.2557, 1.0), (0.8315, -0.5556, -1.0), (0.5556, -0.3712, 1.0), (0.7071, -0.7071, -1.0), (0.4725, -0.4725, 1.0), (0.5556, -0.8315, -1.0), (0.3712, -0.5556, 1.0), (0.3827, -0.9239, -1.0), (0.2557, -0.6173, 1.0), (0.1951, -0.9808, -1.0), (0.1304, -0.6554, 1.0), (0.0, -1.0, -1.0), (0.0, -0.6682, 1.0), (-0.1951, -0.9808, -1.0), (-0.1304, -0.6554, 1.0), (-0.3827, -0.9239, -1.0), (-0.2557, -0.6173, 1.0), (-0.5556, -0.8315, -1.0), (-0.3712, -0.5556, 1.0), (-0.7071, -0.7071, -1.0), (-0.4725, -0.4725, 1.0), (-0.8315, -0.5556, -1.0), (-0.5556, -0.3712, 1.0), (-0.9239, -0.3827, -1.0), (-0.6173, -0.2557, 1.0), (-0.9808, -0.1951, -1.0), (-0.6554, -0.1304, 1.0), (-1.0, 0.0, -1.0), (-0.6682, 0.0, 1.0), (-0.9808, 0.1951, -1.0), (-0.6554, 0.1304, 1.0), (-0.9239, 0.3827, -1.0), (-0.6173, 0.2557, 1.0), (-0.8315, 0.5556, -1.0), (-0.5556, 0.3712, 1.0), (-0.7071, 0.7071, -1.0), (-0.4725, 0.4725, 1.0), (-0.5556, 0.8315, -1.0), (-0.3712, 0.5556, 1.0), (-0.3827, 0.9239, -1.0), (-0.2557, 0.6173, 1.0), (-0.1951, 0.9808, -1.0), (-0.1304, 0.6554, 1.0), (0.1951, 0.9808, 1.0), (0.0, 1.0, 1.0), (0.3827, 0.9239, 1.0), (0.5556, 0.8315, 1.0), (0.7071, 0.7071, 1.0), (0.8315, 0.5556, 1.0), (0.9239, 0.3827, 1.0), (0.9808, 0.1951, 1.0), (1.0, 0.0, 1.0), (0.9808, -0.1951, 1.0), (0.9239, -0.3827, 1.0), (0.8315, -0.5556, 1.0), (0.7071, -0.7071, 1.0), (0.5556, -0.8315, 1.0), (0.3827, -0.9239, 1.0), (0.1951, -0.9808, 1.0), (0.0, -1.0, 1.0), (-0.1951, -0.9808, 1.0), (-0.3827, -0.9239, 1.0), (-0.5556, -0.8315, 1.0), (-0.7071, -0.7071, 1.0), (-0.8315, -0.5556, 1.0), (-0.9239, -0.3827, 1.0), (-0.9808, -0.1951, 1.0), (-1.0, 0.0, 1.0), (-0.9808, 0.1951, 1.0), (-0.9239, 0.3827, 1.0), (-0.8315, 0.5556, 1.0), (-0.7071, 0.7071, 1.0), (-0.5556, 0.8315, 1.0), (-0.3827, 0.9239, 1.0), (-0.1951, 0.9808, 1.0), (0.1951, 0.9808, 1.0), (0.0, 1.0, 1.0), (0.3827, 0.9239, 1.0), (0.5556, 0.8315, 1.0), (0.7071, 0.7071, 1.0), (0.8315, 0.5556, 1.0), (0.9239, 0.3827, 1.0), (0.9808, 0.1951, 1.0), (1.0, 0.0, 1.0), (0.9808, -0.1951, 1.0), (0.9239, -0.3827, 1.0), (0.8315, -0.5556, 1.0), (0.7071, -0.7071, 1.0), (0.5556, -0.8315, 1.0), (0.3827, -0.9239, 1.0), (0.1951, -0.9808, 1.0), (0.0, -1.0, 1.0), (-0.1951, -0.9808, 1.0), (-0.3827, -0.9239, 1.0), (-0.5556, -0.8315, 1.0), (-0.7071, -0.7071, 1.0), (-0.8315, -0.5556, 1.0), (-0.9239, -0.3827, 1.0), (-0.9808, -0.1951, 1.0), (-1.0, 0.0, 1.0), (-0.9808, 0.1951, 1.0), (-0.9239, 0.3827, 1.0), (-0.8315, 0.5556, 1.0), (-0.7071, 0.7071, 1.0), (-0.5556, 0.8315, 1.0), (-0.3827, 0.9239, 1.0), (-0.1951, 0.9808, 1.0), (0.1951, 0.9808, 1.0), (0.0, 1.0, 1.0), (0.3827, 0.9239, 1.0), (0.5556, 0.8315, 1.0), (0.7071, 0.7071, 1.0), (0.8315, 0.5556, 1.0), (0.9239, 0.3827, 1.0), (0.9808, 0.1951, 1.0), (1.0, 0.0, 1.0), (0.9808, -0.1951, 1.0), (0.9239, -0.3827, 1.0), (0.8315, -0.5556, 1.0), (0.7071, -0.7071, 1.0), (0.5556, -0.8315, 1.0), (0.3827, -0.9239, 1.0), (0.1951, -0.9808, 1.0), (0.0, -1.0, 1.0), (-0.1951, -0.9808, 1.0), (-0.3827, -0.9239, 1.0), (-0.5556, -0.8315, 1.0), (-0.7071, -0.7071, 1.0), (-0.8315, -0.5556, 1.0), (-0.9239, -0.3827, 1.0), (-0.9808, -0.1951, 1.0), (-1.0, 0.0, 1.0), (-0.9808, 0.1951, 1.0), (-0.9239, 0.3827, 1.0), (-0.8315, 0.5556, 1.0), (-0.7071, 0.7071, 1.0), (-0.5556, 0.8315, 1.0), (-0.3827, 0.9239, 1.0), (-0.1951, 0.9808, 1.0), (0.1951, 0.9808, 1.0), (0.0, 1.0, 1.0), (0.3827, 0.9239, 1.0), (0.5556, 0.8315, 1.0), (0.7071, 0.7071, 1.0), (0.8315, 0.5556, 1.0), (0.9239, 0.3827, 1.0), (0.9808, 0.1951, 1.0), (1.0, 0.0, 1.0), (0.9808, -0.1951, 1.0), (0.9239, -0.3827, 1.0), (0.8315, -0.5556, 1.0), (0.7071, -0.7071, 1.0), (0.5556, -0.8315, 1.0), (0.3827, -0.9239, 1.0), (0.1951, -0.9808, 1.0), (0.0, -1.0, 1.0), (-0.1951, -0.9808, 1.0), (-0.3827, -0.9239, 1.0), (-0.5556, -0.8315, 1.0), (-0.7071, -0.7071, 1.0), (-0.8315, -0.5556, 1.0), (-0.9239, -0.3827, 1.0), (-0.9808, -0.1951, 1.0), (-1.0, 0.0, 1.0), (-0.9808, 0.1951, 1.0), (-0.9239, 0.3827, 1.0), (-0.8315, 0.5556, 1.0), (-0.7071, 0.7071, 1.0), (-0.5556, 0.8315, 1.0), (-0.3827, 0.9239, 1.0), (-0.1951, 0.9808, 1.0), (0.1304, 0.6554, -1.898), (0.0, 0.6682, -1.898), (0.2557, 0.6173, -1.898), (0.3712, 0.5556, -1.898), (0.4725, 0.4725, -1.898), (0.5556, 0.3712, -1.898), (0.6173, 0.2557, -1.898), (0.6554, 0.1304, -1.898), (0.6682, -1.267e-07, -1.898), (0.6554, -0.1304, -1.898), (0.6173, -0.2557, -1.898), (0.5556, -0.3712, -1.898), (0.4725, -0.4725, -1.898), (0.3712, -0.5556, -1.898), (0.2557, -0.6173, -1.898), (0.1304, -0.6554, -1.898), (0.0, -0.6682, -1.898), (-0.1304, -0.6554, -1.898), (-0.2557, -0.6173, -1.898), (-0.3712, -0.5556, -1.898), (-0.4725, -0.4725, -1.898), (-0.5556, -0.3712, -1.898), (-0.6173, -0.2557, -1.898), (-0.6554, -0.1304, -1.898), (-0.6682, -1.267e-07, -1.898), (-0.6554, 0.1304, -1.898), (-0.6173, 0.2557, -1.898), (-0.5556, 0.3712, -1.898), (-0.4725, 0.4725, -1.898), (-0.3712, 0.5556, -1.898), (-0.2557, 0.6173, -1.898), (-0.1304, 0.6554, -1.898)], [], [(0, 65, 64, 2), (2, 64, 66, 4), (4, 66, 67, 6), (6, 67, 68, 8), (8, 68, 69, 10), (10, 69, 70, 12), (12, 70, 71, 14), (14, 71, 72, 16), (16, 72, 73, 18), (18, 73, 74, 20), (20, 74, 75, 22), (22, 75, 76, 24), (24, 76, 77, 26), (26, 77, 78, 28), (28, 78, 79, 30), (30, 79, 80, 32), (32, 80, 81, 34), (34, 81, 82, 36), (36, 82, 83, 38), (38, 83, 84, 40), (40, 84, 85, 42), (42, 85, 86, 44), (44, 86, 87, 46), (46, 87, 88, 48), (48, 88, 89, 50), (50, 89, 90, 52), (52, 90, 91, 54), (54, 91, 92, 56), (56, 92, 93, 58), (58, 93, 94, 60), (27, 25, 204, 205), (60, 94, 95, 62), (62, 95, 65, 0), (0, 2, 4, 6, 8, 10, 12, 14, 16, 18, 20, 22, 24, 26, 28, 30, 32, 34, 36, 38, 40, 42, 44, 46, 48, 50, 52, 54, 56, 58, 60, 62), (97, 96, 64, 65), (96, 98, 66, 64), (98, 99, 67, 66), (99, 100, 68, 67), (100, 101, 69, 68), (101, 102, 70, 69), (102, 103, 71, 70), (103, 104, 72, 71), (104, 105, 73, 72), (105, 106, 74, 73), (106, 107, 75, 74), (107, 108, 76, 75), (108, 109, 77, 76), (109, 110, 78, 77), (110, 111, 79, 78), (111, 112, 80, 79), (112, 113, 81, 80), (113, 114, 82, 81), (114, 115, 83, 82), (115, 116, 84, 83), (116, 117, 85, 84), (117, 118, 86, 85), (118, 119, 87, 86), (119, 120, 88, 87), (120, 121, 89, 88), (121, 122, 90, 89), (122, 123, 91, 90), (123, 124, 92, 91), (124, 125, 93, 92), (125, 126, 94, 93), (126, 127, 95, 94), (127, 97, 65, 95), (129, 128, 96, 97), (128, 130, 98, 96), (130, 131, 99, 98), (131, 132, 100, 99), (132, 133, 101, 100), (133, 134, 102, 101), (134, 135, 103, 102), (135, 136, 104, 103), (136, 137, 105, 104), (137, 138, 106, 105), (138, 139, 107, 106), (139, 140, 108, 107), (140, 141, 109, 108), (141, 142, 110, 109), (142, 143, 111, 110), (143, 144, 112, 111), (144, 145, 113, 112), (145, 146, 114, 113), (146, 147, 115, 114), (147, 148, 116, 115), (148, 149, 117, 116), (149, 150, 118, 117), (150, 151, 119, 118), (151, 152, 120, 119), (152, 153, 121, 120), (153, 154, 122, 121), (154, 155, 123, 122), (155, 156, 124, 123), (156, 157, 125, 124), (157, 158, 126, 125), (158, 159, 127, 126), (159, 129, 97, 127), (161, 160, 128, 129), (160, 162, 130, 128), (162, 163, 131, 130), (163, 164, 132, 131), (164, 165, 133, 132), (165, 166, 134, 133), (166, 167, 135, 134), (167, 168, 136, 135), (168, 169, 137, 136), (169, 170, 138, 137), (170, 171, 139, 138), (171, 172, 140, 139), (172, 173, 141, 140), (173, 174, 142, 141), (174, 175, 143, 142), (175, 176, 144, 143), (176, 177, 145, 144), (177, 178, 146, 145), (178, 179, 147, 146), (179, 180, 148, 147), (180, 181, 149, 148), (181, 182, 150, 149), (182, 183, 151, 150), (183, 184, 152, 151), (184, 185, 153, 152), (185, 186, 154, 153), (186, 187, 155, 154), (187, 188, 156, 155), (188, 189, 157, 156), (189, 190, 158, 157), (190, 191, 159, 158), (191, 161, 129, 159), (1, 3, 160, 161), (3, 5, 162, 160), (5, 7, 163, 162), (7, 9, 164, 163), (9, 11, 165, 164), (11, 13, 166, 165), (13, 15, 167, 166), (15, 17, 168, 167), (17, 19, 169, 168), (19, 21, 170, 169), (21, 23, 171, 170), (23, 25, 172, 171), (25, 27, 173, 172), (27, 29, 174, 173), (29, 31, 175, 174), (31, 33, 176, 175), (33, 35, 177, 176), (35, 37, 178, 177), (37, 39, 179, 178), (39, 41, 180, 179), (41, 43, 181, 180), (43, 45, 182, 181), (45, 47, 183, 182), (47, 49, 184, 183), (49, 51, 185, 184), (51, 53, 186, 185), (53, 55, 187, 186), (55, 57, 188, 187), (57, 59, 189, 188), (59, 61, 190, 189), (61, 63, 191, 190), (63, 1, 161, 191), (192, 193, 223, 222, 221, 220, 219, 218, 217, 216, 215, 214, 213, 212, 211, 210, 209, 208, 207, 206, 205, 204, 203, 202, 201, 200, 199, 198, 197, 196, 195, 194), (55, 53, 218, 219), (29, 27, 205, 206), (3, 1, 193, 192), (57, 55, 219, 220), (31, 29, 206, 207), (5, 3, 192, 194), (59, 57, 220, 221), (33, 31, 207, 208), (7, 5, 194, 195), (61, 59, 221, 222), (35, 33, 208, 209), (9, 7, 195, 196), (63, 61, 222, 223), (37, 35, 209, 210), (11, 9, 196, 197), (1, 63, 223, 193), (39, 37, 210, 211), (13, 11, 197, 198), (41, 39, 211, 212), (15, 13, 198, 199), (43, 41, 212, 213), (17, 15, 199, 200), (45, 43, 213, 214), (19, 17, 200, 201), (47, 45, 214, 215), (21, 19, 201, 202), (49, 47, 215, 216), (23, 21, 202, 203), (51, 49, 216, 217), (25, 23, 203, 204), (53, 51, 217, 218)])
me_cylinder_001.polygons.foreach_set('use_smooth', [True] * 194)
_uv = me_cylinder_001.uv_layers.new(name='UVMap')
_uv.uv.foreach_set('vector', [1.0, 0.5, 1.0, 1.0, 0.9688, 1.0, 0.9688, 0.5, 0.9688, 0.5, 0.9688, 1.0, 0.9375, 1.0, 0.9375, 0.5, 0.9375, 0.5, 0.9375, 1.0, 0.9062, 1.0, 0.9062, 0.5, 0.9062, 0.5, 0.9062, 1.0, 0.875, 1.0, 0.875, 0.5, 0.875, 0.5, 0.875, 1.0, 0.8438, 1.0, 0.8438, 0.5, 0.8438, 0.5, 0.8438, 1.0, 0.8125, 1.0, 0.8125, 0.5, 0.8125, 0.5, 0.8125, 1.0, 0.7812, 1.0, 0.7812, 0.5, 0.7812, 0.5, 0.7812, 1.0, 0.75, 1.0, 0.75, 0.5, 0.75, 0.5, 0.75, 1.0, 0.7188, 1.0, 0.7188, 0.5, 0.7188, 0.5, 0.7188, 1.0, 0.6875, 1.0, 0.6875, 0.5, 0.6875, 0.5, 0.6875, 1.0, 0.6562, 1.0, 0.6562, 0.5, 0.6562, 0.5, 0.6562, 1.0, 0.625, 1.0, 0.625, 0.5, 0.625, 0.5, 0.625, 1.0, 0.5938, 1.0, 0.5938, 0.5, 0.5938, 0.5, 0.5938, 1.0, 0.5625, 1.0, 0.5625, 0.5, 0.5625, 0.5, 0.5625, 1.0, 0.5312, 1.0, 0.5312, 0.5, 0.5312, 0.5, 0.5312, 1.0, 0.5, 1.0, 0.5, 0.5, 0.5, 0.5, 0.5, 1.0, 0.4688, 1.0, 0.4688, 0.5, 0.4688, 0.5, 0.4688, 1.0, 0.4375, 1.0, 0.4375, 0.5, 0.4375, 0.5, 0.4375, 1.0, 0.4062, 1.0, 0.4062, 0.5, 0.4062, 0.5, 0.4062, 1.0, 0.375, 1.0, 0.375, 0.5, 0.375, 0.5, 0.375, 1.0, 0.3438, 1.0, 0.3438, 0.5, 0.3438, 0.5, 0.3438, 1.0, 0.3125, 1.0, 0.3125, 0.5, 0.3125, 0.5, 0.3125, 1.0, 0.2812, 1.0, 0.2812, 0.5, 0.2812, 0.5, 0.2812, 1.0, 0.25, 1.0, 0.25, 0.5, 0.25, 0.5, 0.25, 1.0, 0.2188, 1.0, 0.2188, 0.5, 0.2188, 0.5, 0.2188, 1.0, 0.1875, 1.0, 0.1875, 0.5, 0.1875, 0.5, 0.1875, 1.0, 0.1562, 1.0, 0.1562, 0.5, 0.1562, 0.5, 0.1562, 1.0, 0.125, 1.0, 0.125, 0.5, 0.125, 0.5, 0.125, 1.0, 0.09375, 1.0, 0.09375, 0.5, 0.09375, 0.5, 0.09375, 1.0, 0.0625, 1.0, 0.0625, 0.5, 0.3391, 0.1167, 0.3634, 0.1366, 0.3634, 0.1366, 0.3391, 0.1167, 0.0625, 0.5, 0.0625, 1.0, 0.03125, 1.0, 0.03125, 0.5, 0.03125, 0.5, 0.03125, 1.0, 0.0, 1.0, 0.0, 0.5, 0.75, 0.49, 0.7968, 0.4854, 0.8418, 0.4717, 0.8833, 0.4496, 0.9197, 0.4197, 0.9496, 0.3833, 0.9717, 0.3418, 0.9854, 0.2968, 0.99, 0.25, 0.9854, 0.2032, 0.9717, 0.1582, 0.9496, 0.1167, 0.9197, 0.08029, 0.8833, 0.05045, 0.8418, 0.02827, 0.7968, 0.01461, 0.75, 0.01, 0.7032, 0.01461, 0.6582, 0.02827, 0.6167, 0.05045, 0.5803, 0.08029, 0.5504, 0.1167, 0.5283, 0.1582, 0.5146, 0.2032, 0.51, 0.25, 0.5146, 0.2968, 0.5283, 0.3418, 0.5504, 0.3833, 0.5803, 0.4197, 0.6167, 0.4496, 0.6582, 0.4717, 0.7032, 0.4854, 0.25, 0.49, 0.2968, 0.4854, 0.2968, 0.4854, 0.25, 0.49, 0.2968, 0.4854, 0.3418, 0.4717, 0.3418, 0.4717, 0.2968, 0.4854, 0.3418, 0.4717, 0.3833, 0.4496, 0.3833, 0.4496, 0.3418, 0.4717, 0.3833, 0.4496, 0.4197, 0.4197, 0.4197, 0.4197, 0.3833, 0.4496, 0.4197, 0.4197, 0.4496, 0.3833, 0.4496, 0.3833, 0.4197, 0.4197, 0.4496, 0.3833, 0.4717, 0.3418, 0.4717, 0.3418, 0.4496, 0.3833, 0.4717, 0.3418, 0.4854, 0.2968, 0.4854, 0.2968, 0.4717, 0.3418, 0.4854, 0.2968, 0.49, 0.25, 0.49, 0.25, 0.4854, 0.2968, 0.49, 0.25, 0.4854, 0.2032, 0.4854, 0.2032, 0.49, 0.25, 0.4854, 0.2032, 0.4717, 0.1582, 0.4717, 0.1582, 0.4854, 0.2032, 0.4717, 0.1582, 0.4496, 0.1167, 0.4496, 0.1167, 0.4717, 0.1582, 0.4496, 0.1167, 0.4197, 0.08029, 0.4197, 0.08029, 0.4496, 0.1167, 0.4197, 0.08029, 0.3833, 0.05045, 0.3833, 0.05045, 0.4197, 0.08029, 0.3833, 0.05045, 0.3418, 0.02827, 0.3418, 0.02827, 0.3833, 0.05045, 0.3418, 0.02827, 0.2968, 0.01461, 0.2968, 0.01461, 0.3418, 0.02827, 0.2968, 0.01461, 0.25, 0.01, 0.25, 0.01, 0.2968, 0.01461, 0.25, 0.01, 0.2032, 0.01461, 0.2032, 0.01461, 0.25, 0.01, 0.2032, 0.01461, 0.1582, 0.02827, 0.1582, 0.02827, 0.2032, 0.01461, 0.1582, 0.02827, 0.1167, 0.05045, 0.1167, 0.05045, 0.1582, 0.02827, 0.1167, 0.05045, 0.08029, 0.08029, 0.08029, 0.08029, 0.1167, 0.05045, 0.08029, 0.08029, 0.05045, 0.1167, 0.05045, 0.1167, 0.08029, 0.08029, 0.05045, 0.1167, 0.02827, 0.1582, 0.02827, 0.1582, 0.05045, 0.1167, 0.02827, 0.1582, 0.01461, 0.2032, 0.01461, 0.2032, 0.02827, 0.1582, 0.01461, 0.2032, 0.01, 0.25, 0.01, 0.25, 0.01461, 0.2032, 0.01, 0.25, 0.01461, 0.2968, 0.01461, 0.2968, 0.01, 0.25, 0.01461, 0.2968, 0.02827, 0.3418, 0.02827, 0.3418, 0.01461, 0.2968, 0.02827, 0.3418, 0.05045, 0.3833, 0.05045, 0.3833, 0.02827, 0.3418, 0.05045, 0.3833, 0.08029, 0.4197, 0.08029, 0.4197, 0.05045, 0.3833, 0.08029, 0.4197, 0.1167, 0.4496, 0.1167, 0.4496, 0.08029, 0.4197, 0.1167, 0.4496, 0.1582, 0.4717, 0.1582, 0.4717, 0.1167, 0.4496, 0.1582, 0.4717, 0.2032, 0.4854, 0.2032, 0.4854, 0.1582, 0.4717, 0.2032, 0.4854, 0.25, 0.49, 0.25, 0.49, 0.2032, 0.4854, 0.25, 0.49, 0.2968, 0.4854, 0.2968, 0.4854, 0.25, 0.49, 0.2968, 0.4854, 0.3418, 0.4717, 0.3418, 0.4717, 0.2968, 0.4854, 0.3418, 0.4717, 0.3833, 0.4496, 0.3833, 0.4496, 0.3418, 0.4717, 0.3833, 0.4496, 0.4197, 0.4197, 0.4197, 0.4197, 0.3833, 0.4496, 0.4197, 0.4197, 0.4496, 0.3833, 0.4496, 0.3833, 0.4197, 0.4197, 0.4496, 0.3833, 0.4717, 0.3418, 0.4717, 0.3418, 0.4496, 0.3833, 0.4717, 0.3418, 0.4854, 0.2968, 0.4854, 0.2968, 0.4717, 0.3418, 0.4854, 0.2968, 0.49, 0.25, 0.49, 0.25, 0.4854, 0.2968, 0.49, 0.25, 0.4854, 0.2032, 0.4854, 0.2032, 0.49, 0.25, 0.4854, 0.2032, 0.4717, 0.1582, 0.4717, 0.1582, 0.4854, 0.2032, 0.4717, 0.1582, 0.4496, 0.1167, 0.4496, 0.1167, 0.4717, 0.1582, 0.4496, 0.1167, 0.4197, 0.08029, 0.4197, 0.08029, 0.4496, 0.1167, 0.4197, 0.08029, 0.3833, 0.05045, 0.3833, 0.05045, 0.4197, 0.08029, 0.3833, 0.05045, 0.3418, 0.02827, 0.3418, 0.02827, 0.3833, 0.05045, 0.3418, 0.02827, 0.2968, 0.01461, 0.2968, 0.01461, 0.3418, 0.02827, 0.2968, 0.01461, 0.25, 0.01, 0.25, 0.01, 0.2968, 0.01461, 0.25, 0.01, 0.2032, 0.01461, 0.2032, 0.01461, 0.25, 0.01, 0.2032, 0.01461, 0.1582, 0.02827, 0.1582, 0.02827, 0.2032, 0.01461, 0.1582, 0.02827, 0.1167, 0.05045, 0.1167, 0.05045, 0.1582, 0.02827, 0.1167, 0.05045, 0.08029, 0.08029, 0.08029, 0.08029, 0.1167, 0.05045, 0.08029, 0.08029, 0.05045, 0.1167, 0.05045, 0.1167, 0.08029, 0.08029, 0.05045, 0.1167, 0.02827, 0.1582, 0.02827, 0.1582, 0.05045, 0.1167, 0.02827, 0.1582, 0.01461, 0.2032, 0.01461, 0.2032, 0.02827, 0.1582, 0.01461, 0.2032, 0.01, 0.25, 0.01, 0.25, 0.01461, 0.2032, 0.01, 0.25, 0.01461, 0.2968, 0.01461, 0.2968, 0.01, 0.25, 0.01461, 0.2968, 0.02827, 0.3418, 0.02827, 0.3418, 0.01461, 0.2968, 0.02827, 0.3418, 0.05045, 0.3833, 0.05045, 0.3833, 0.02827, 0.3418, 0.05045, 0.3833, 0.08029, 0.4197, 0.08029, 0.4197, 0.05045, 0.3833, 0.08029, 0.4197, 0.1167, 0.4496, 0.1167, 0.4496, 0.08029, 0.4197, 0.1167, 0.4496, 0.1582, 0.4717, 0.1582, 0.4717, 0.1167, 0.4496, 0.1582, 0.4717, 0.2032, 0.4854, 0.2032, 0.4854, 0.1582, 0.4717, 0.2032, 0.4854, 0.25, 0.49, 0.25, 0.49, 0.2032, 0.4854, 0.25, 0.49, 0.2968, 0.4854, 0.2968, 0.4854, 0.25, 0.49, 0.2968, 0.4854, 0.3418, 0.4717, 0.3418, 0.4717, 0.2968, 0.4854, 0.3418, 0.4717, 0.3833, 0.4496, 0.3833, 0.4496, 0.3418, 0.4717, 0.3833, 0.4496, 0.4197, 0.4197, 0.4197, 0.4197, 0.3833, 0.4496, 0.4197, 0.4197, 0.4496, 0.3833, 0.4496, 0.3833, 0.4197, 0.4197, 0.4496, 0.3833, 0.4717, 0.3418, 0.4717, 0.3418, 0.4496, 0.3833, 0.4717, 0.3418, 0.4854, 0.2968, 0.4854, 0.2968, 0.4717, 0.3418, 0.4854, 0.2968, 0.49, 0.25, 0.49, 0.25, 0.4854, 0.2968, 0.49, 0.25, 0.4854, 0.2032, 0.4854, 0.2032, 0.49, 0.25, 0.4854, 0.2032, 0.4717, 0.1582, 0.4717, 0.1582, 0.4854, 0.2032, 0.4717, 0.1582, 0.4496, 0.1167, 0.4496, 0.1167, 0.4717, 0.1582, 0.4496, 0.1167, 0.4197, 0.08029, 0.4197, 0.08029, 0.4496, 0.1167, 0.4197, 0.08029, 0.3833, 0.05045, 0.3833, 0.05045, 0.4197, 0.08029, 0.3833, 0.05045, 0.3418, 0.02827, 0.3418, 0.02827, 0.3833, 0.05045, 0.3418, 0.02827, 0.2968, 0.01461, 0.2968, 0.01461, 0.3418, 0.02827, 0.2968, 0.01461, 0.25, 0.01, 0.25, 0.01, 0.2968, 0.01461, 0.25, 0.01, 0.2032, 0.01461, 0.2032, 0.01461, 0.25, 0.01, 0.2032, 0.01461, 0.1582, 0.02827, 0.1582, 0.02827, 0.2032, 0.01461, 0.1582, 0.02827, 0.1167, 0.05045, 0.1167, 0.05045, 0.1582, 0.02827, 0.1167, 0.05045, 0.08029, 0.08029, 0.08029, 0.08029, 0.1167, 0.05045, 0.08029, 0.08029, 0.05045, 0.1167, 0.05045, 0.1167, 0.08029, 0.08029, 0.05045, 0.1167, 0.02827, 0.1582, 0.02827, 0.1582, 0.05045, 0.1167, 0.02827, 0.1582, 0.01461, 0.2032, 0.01461, 0.2032, 0.02827, 0.1582, 0.01461, 0.2032, 0.01, 0.25, 0.01, 0.25, 0.01461, 0.2032, 0.01, 0.25, 0.01461, 0.2968, 0.01461, 0.2968, 0.01, 0.25, 0.01461, 0.2968, 0.02827, 0.3418, 0.02827, 0.3418, 0.01461, 0.2968, 0.02827, 0.3418, 0.05045, 0.3833, 0.05045, 0.3833, 0.02827, 0.3418, 0.05045, 0.3833, 0.08029, 0.4197, 0.08029, 0.4197, 0.05045, 0.3833, 0.08029, 0.4197, 0.1167, 0.4496, 0.1167, 0.4496, 0.08029, 0.4197, 0.1167, 0.4496, 0.1582, 0.4717, 0.1582, 0.4717, 0.1167, 0.4496, 0.1582, 0.4717, 0.2032, 0.4854, 0.2032, 0.4854, 0.1582, 0.4717, 0.2032, 0.4854, 0.25, 0.49, 0.25, 0.49, 0.2032, 0.4854, 0.25, 0.4104, 0.2813, 0.4073, 0.2968, 0.4854, 0.25, 0.49, 0.2813, 0.4073, 0.3114, 0.3982, 0.3418, 0.4717, 0.2968, 0.4854, 0.3114, 0.3982, 0.3391, 0.3833, 0.3833, 0.4496, 0.3418, 0.4717, 0.3391, 0.3833, 0.3634, 0.3634, 0.4197, 0.4197, 0.3833, 0.4496, 0.3634, 0.3634, 0.3833, 0.3391, 0.4496, 0.3833, 0.4197, 0.4197, 0.3833, 0.3391, 0.3982, 0.3114, 0.4717, 0.3418, 0.4496, 0.3833, 0.3982, 0.3114, 0.4073, 0.2813, 0.4854, 0.2968, 0.4717, 0.3418, 0.4073, 0.2813, 0.4104, 0.25, 0.49, 0.25, 0.4854, 0.2968, 0.4104, 0.25, 0.4073, 0.2187, 0.4854, 0.2032, 0.49, 0.25, 0.4073, 0.2187, 0.3982, 0.1886, 0.4717, 0.1582, 0.4854, 0.2032, 0.3982, 0.1886, 0.3833, 0.1609, 0.4496, 0.1167, 0.4717, 0.1582, 0.3833, 0.1609, 0.3634, 0.1366, 0.4197, 0.08029, 0.4496, 0.1167, 0.3634, 0.1366, 0.3391, 0.1167, 0.3833, 0.05045, 0.4197, 0.08029, 0.3391, 0.1167, 0.3114, 0.1018, 0.3418, 0.02827, 0.3833, 0.05045, 0.3114, 0.1018, 0.2813, 0.09271, 0.2968, 0.01461, 0.3418, 0.02827, 0.2813, 0.09271, 0.25, 0.08963, 0.25, 0.01, 0.2968, 0.01461, 0.25, 0.08963, 0.2187, 0.09271, 0.2032, 0.01461, 0.25, 0.01, 0.2187, 0.09271, 0.1886, 0.1018, 0.1582, 0.02827, 0.2032, 0.01461, 0.1886, 0.1018, 0.1609, 0.1167, 0.1167, 0.05045, 0.1582, 0.02827, 0.1609, 0.1167, 0.1366, 0.1366, 0.08029, 0.08029, 0.1167, 0.05045, 0.1366, 0.1366, 0.1167, 0.1609, 0.05045, 0.1167, 0.08029, 0.08029, 0.1167, 0.1609, 0.1018, 0.1886, 0.02827, 0.1582, 0.05045, 0.1167, 0.1018, 0.1886, 0.09271, 0.2187, 0.01461, 0.2032, 0.02827, 0.1582, 0.09271, 0.2187, 0.08963, 0.25, 0.01, 0.25, 0.01461, 0.2032, 0.08963, 0.25, 0.09271, 0.2813, 0.01461, 0.2968, 0.01, 0.25, 0.09271, 0.2813, 0.1018, 0.3114, 0.02827, 0.3418, 0.01461, 0.2968, 0.1018, 0.3114, 0.1167, 0.3391, 0.05045, 0.3833, 0.02827, 0.3418, 0.1167, 0.3391, 0.1366, 0.3634, 0.08029, 0.4197, 0.05045, 0.3833, 0.1366, 0.3634, 0.1609, 0.3833, 0.1167, 0.4496, 0.08029, 0.4197, 0.1609, 0.3833, 0.1886, 0.3982, 0.1582, 0.4717, 0.1167, 0.4496, 0.1886, 0.3982, 0.2187, 0.4073, 0.2032, 0.4854, 0.1582, 0.4717, 0.2187, 0.4073, 0.25, 0.4104, 0.25, 0.49, 0.2032, 0.4854, 0.2813, 0.4073, 0.25, 0.4104, 0.2187, 0.4073, 0.1886, 0.3982, 0.1609, 0.3833, 0.1366, 0.3634, 0.1167, 0.3391, 0.1018, 0.3114, 0.09271, 0.2813, 0.08963, 0.25, 0.09271, 0.2187, 0.1018, 0.1886, 0.1167, 0.1609, 0.1366, 0.1366, 0.1609, 0.1167, 0.1886, 0.1018, 0.2187, 0.09271, 0.25, 0.08963, 0.2813, 0.09271, 0.3114, 0.1018, 0.3391, 0.1167, 0.3634, 0.1366, 0.3833, 0.1609, 0.3982, 0.1886, 0.4073, 0.2187, 0.4104, 0.25, 0.4073, 0.2813, 0.3982, 0.3114, 0.3833, 0.3391, 0.3634, 0.3634, 0.3391, 0.3833, 0.3114, 0.3982, 0.1167, 0.3391, 0.1018, 0.3114, 0.1018, 0.3114, 0.1167, 0.3391, 0.3114, 0.1018, 0.3391, 0.1167, 0.3391, 0.1167, 0.3114, 0.1018, 0.2813, 0.4073, 0.25, 0.4104, 0.25, 0.4104, 0.2813, 0.4073, 0.1366, 0.3634, 0.1167, 0.3391, 0.1167, 0.3391, 0.1366, 0.3634, 0.2813, 0.09271, 0.3114, 0.1018, 0.3114, 0.1018, 0.2813, 0.09271, 0.3114, 0.3982, 0.2813, 0.4073, 0.2813, 0.4073, 0.3114, 0.3982, 0.1609, 0.3833, 0.1366, 0.3634, 0.1366, 0.3634, 0.1609, 0.3833, 0.25, 0.08963, 0.2813, 0.09271, 0.2813, 0.09271, 0.25, 0.08963, 0.3391, 0.3833, 0.3114, 0.3982, 0.3114, 0.3982, 0.3391, 0.3833, 0.1886, 0.3982, 0.1609, 0.3833, 0.1609, 0.3833, 0.1886, 0.3982, 0.2187, 0.09271, 0.25, 0.08963, 0.25, 0.08963, 0.2187, 0.09271, 0.3634, 0.3634, 0.3391, 0.3833, 0.3391, 0.3833, 0.3634, 0.3634, 0.2187, 0.4073, 0.1886, 0.3982, 0.1886, 0.3982, 0.2187, 0.4073, 0.1886, 0.1018, 0.2187, 0.09271, 0.2187, 0.09271, 0.1886, 0.1018, 0.3833, 0.3391, 0.3634, 0.3634, 0.3634, 0.3634, 0.3833, 0.3391, 0.25, 0.4104, 0.2187, 0.4073, 0.2187, 0.4073, 0.25, 0.4104, 0.1609, 0.1167, 0.1886, 0.1018, 0.1886, 0.1018, 0.1609, 0.1167, 0.3982, 0.3114, 0.3833, 0.3391, 0.3833, 0.3391, 0.3982, 0.3114, 0.1366, 0.1366, 0.1609, 0.1167, 0.1609, 0.1167, 0.1366, 0.1366, 0.4073, 0.2813, 0.3982, 0.3114, 0.3982, 0.3114, 0.4073, 0.2813, 0.1167, 0.1609, 0.1366, 0.1366, 0.1366, 0.1366, 0.1167, 0.1609, 0.4104, 0.25, 0.4073, 0.2813, 0.4073, 0.2813, 0.4104, 0.25, 0.1018, 0.1886, 0.1167, 0.1609, 0.1167, 0.1609, 0.1018, 0.1886, 0.4073, 0.2187, 0.4104, 0.25, 0.4104, 0.25, 0.4073, 0.2187, 0.09271, 0.2187, 0.1018, 0.1886, 0.1018, 0.1886, 0.09271, 0.2187, 0.3982, 0.1886, 0.4073, 0.2187, 0.4073, 0.2187, 0.3982, 0.1886, 0.08963, 0.25, 0.09271, 0.2187, 0.09271, 0.2187, 0.08963, 0.25, 0.3833, 0.1609, 0.3982, 0.1886, 0.3982, 0.1886, 0.3833, 0.1609, 0.09271, 0.2813, 0.08963, 0.25, 0.08963, 0.25, 0.09271, 0.2813, 0.3634, 0.1366, 0.3833, 0.1609, 0.3833, 0.1609, 0.3634, 0.1366, 0.1018, 0.3114, 0.09271, 0.2813, 0.09271, 0.2813, 0.1018, 0.3114])
me_cylinder_001.update()

# ---- objects
ob_cube = bpy.data.objects.new('Cube', me_cube)
ob_light = bpy.data.objects.new('Light', light_light)
ob_camera = bpy.data.objects.new('Camera', cam_camera)
ob_cylinder = bpy.data.objects.new('Cylinder', me_cylinder)
ob_cube_001 = bpy.data.objects.new('Cube.001', me_cube_001)
ob_cube_002 = bpy.data.objects.new('Cube.002', me_cube_002)
ob_cylinder_001 = bpy.data.objects.new('Cylinder.001', me_cylinder_001)
ob_light_001 = bpy.data.objects.new('Light.001', light_light_001)
ob_light_002 = bpy.data.objects.new('Light.002', light_light_002)

# ---- transforms, parenting, visibility, modifiers, constraints
ob_cube.location = (0.0, 0.0, 0.0)
ob_cube.scale = (1.367, 0.3573, 0.7657)
ob_cube.lock_rotations_4d = False
ob_cube.empty_display_type = 'ARROWS'
ob_cube.lineart.crease_threshold = 0.0
_m = ob_cube.modifiers.new('Bevel', 'BEVEL')
_m.width = 0.2
_m.width_pct = 0.2
_m = ob_cube.modifiers.new('Subdivision', 'SUBSURF')
_m.levels = 4
_m.render_levels = 4
ob_light.location = (-2.751, -3.213, 0.4167)
ob_light.rotation_euler = (-0.5685, -0.3131, 1.851)
ob_light.lock_rotations_4d = False
ob_light.empty_display_type = 'ARROWS'
ob_light.color = (0.0, 0.0, 0.0, 0.0)
ob_light.lineart.crease_threshold = 0.0
ob_camera.location = (7.359, -6.926, 4.958)
ob_camera.rotation_euler = (1.109, 0.0, 0.8149)
ob_camera.lock_rotations_4d = False
ob_camera.empty_display_type = 'ARROWS'
ob_camera.color = (0.0, 0.0, 0.0, 0.0)
ob_camera.display_type = 'WIRE'
ob_camera.lineart.crease_threshold = 0.0
ob_cylinder.location = (0.0, -0.8486, 0.0)
ob_cylinder.rotation_euler = (1.571, -0.0, 0.0)
ob_cylinder.scale = (0.5978, 0.5978, 0.5978)
_m = ob_cylinder.modifiers.new('Bevel', 'BEVEL')
_m = ob_cylinder.modifiers.new('Subdivision', 'SUBSURF')
_m.levels = 4
_m.render_levels = 4
ob_cube_001.location = (-0.7797, 0.01211, 0.722)
ob_cube_001.scale = (0.2027, 0.09864, 0.1136)
ob_cube_001.lock_rotations_4d = False
ob_cube_001.empty_display_type = 'ARROWS'
ob_cube_001.lineart.crease_threshold = 0.0
_m = ob_cube_001.modifiers.new('Bevel', 'BEVEL')
_m.width = 0.2
_m.width_pct = 0.2
_m = ob_cube_001.modifiers.new('Subdivision', 'SUBSURF')
_m.levels = 4
_m.render_levels = 4
ob_cube_002.location = (0.8781, -0.3265, 0.4167)
ob_cube_002.scale = (0.2027, 0.0821, 0.1357)
ob_cube_002.lock_rotations_4d = False
ob_cube_002.empty_display_type = 'ARROWS'
ob_cube_002.lineart.crease_threshold = 0.0
_m = ob_cube_002.modifiers.new('Bevel', 'BEVEL')
_m.width = 0.2
_m.width_pct = 0.2
_m = ob_cube_002.modifiers.new('Subdivision', 'SUBSURF')
_m.levels = 4
_m.render_levels = 4
ob_cylinder_001.location = (0.7059, -0.003984, 0.3813)
ob_cylinder_001.rotation_euler = (3.142, -0.0, 0.0)
ob_cylinder_001.scale = (0.244, 0.244, 0.244)
_m = ob_cylinder_001.modifiers.new('Bevel', 'BEVEL')
_m = ob_cylinder_001.modifiers.new('Subdivision', 'SUBSURF')
_m.levels = 4
_m.render_levels = 4
ob_light_001.location = (-4.589, 4.974, 1.083)
ob_light_001.rotation_euler = (-1.027, 0.6162, 0.9812)
ob_light_001.lock_rotations_4d = False
ob_light_001.empty_display_type = 'ARROWS'
ob_light_001.color = (0.0, 0.0, 0.0, 0.0)
ob_light_001.lineart.crease_threshold = 0.0
ob_light_002.location = (6.505, -3.38, 0.4167)
ob_light_002.rotation_euler = (0.8081, 0.2641, 0.8934)
ob_light_002.lock_rotations_4d = False
ob_light_002.empty_display_type = 'ARROWS'
ob_light_002.color = (0.0, 0.0, 0.0, 0.0)
ob_light_002.lineart.crease_threshold = 0.0

# ---- collection membership
col_collection.objects.link(ob_cube)
col_collection.objects.link(ob_light)
col_collection.objects.link(ob_camera)
col_collection.objects.link(ob_cylinder)
col_collection.objects.link(ob_cube_001)
col_collection.objects.link(ob_cube_002)
col_collection.objects.link(ob_cylinder_001)
col_collection.objects.link(ob_light_001)
col_collection.objects.link(ob_light_002)

# ---- scene / render settings (as saved in the file)
scene.camera = ob_camera
scene.frame_start = 1; scene.frame_end = 250; scene.frame_set(1)
scene.render.engine = 'BLENDER_EEVEE_NEXT'
scene.render.film_transparent = True
scene.eevee.taa_render_samples = 512
bpy.context.view_layer.update()
